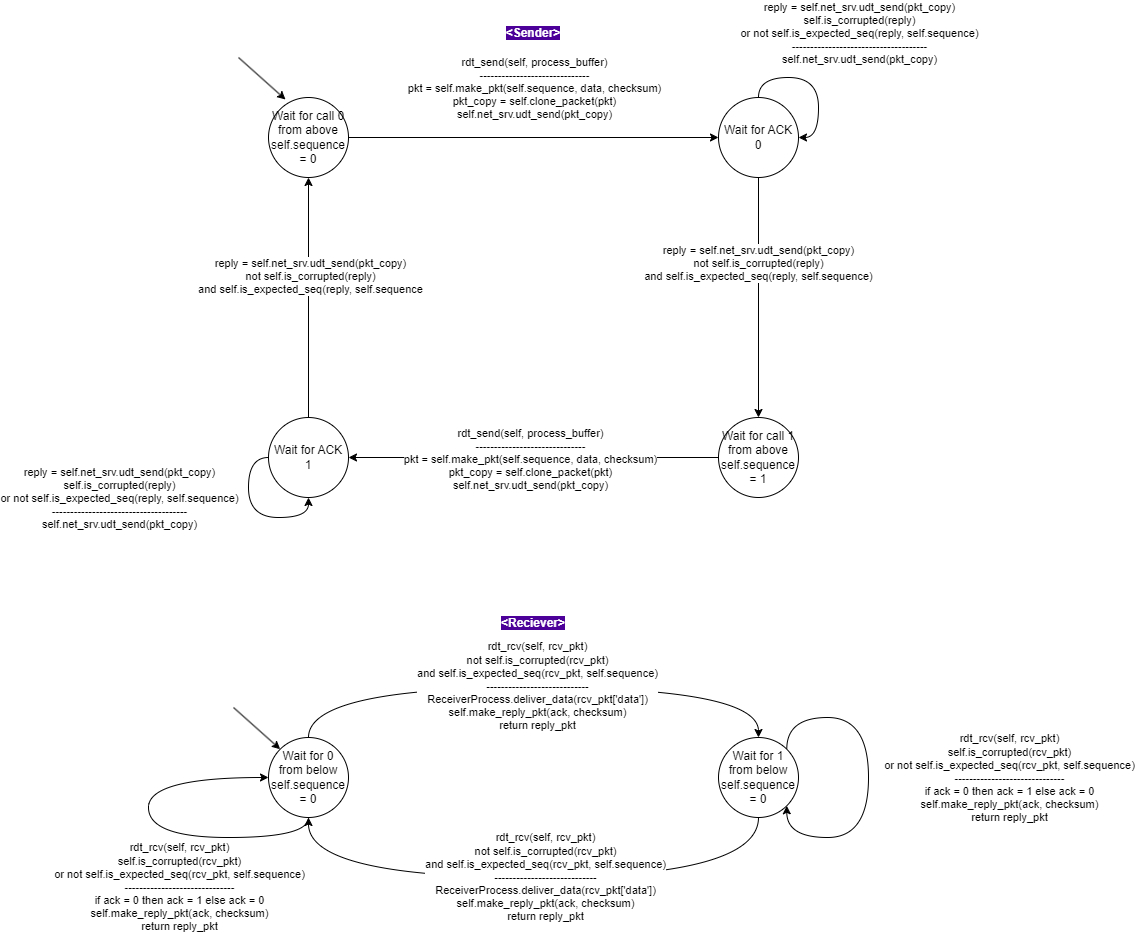

The diagram above was exported from draw.io. Its source (the exported page's mxGraphModel, read from the mxfile embedded in the PNG):
<mxGraphModel dx="1893" dy="2010" grid="1" gridSize="10" guides="1" tooltips="1" connect="1" arrows="1" fold="1" page="1" pageScale="1" pageWidth="850" pageHeight="1100" math="0" shadow="0">
  <root>
    <mxCell id="0" />
    <mxCell id="1" parent="0" />
    <mxCell id="XDxEf7RmIKlKeEhJK38n-7" style="edgeStyle=orthogonalEdgeStyle;rounded=0;orthogonalLoop=1;jettySize=auto;html=1;exitX=1;exitY=0.5;exitDx=0;exitDy=0;entryX=0;entryY=0.5;entryDx=0;entryDy=0;" parent="1" source="XDxEf7RmIKlKeEhJK38n-1" target="XDxEf7RmIKlKeEhJK38n-2" edge="1">
      <mxGeometry relative="1" as="geometry" />
    </mxCell>
    <mxCell id="XDxEf7RmIKlKeEhJK38n-8" value="rdt_send(self, process_buffer)&lt;br&gt;------------------------------&lt;br&gt;pkt = self.make_pkt(self.sequence, data, checksum)&lt;br&gt;pkt_copy = self.clone_packet(pkt)&lt;br&gt;self.net_srv.udt_send(pkt_copy)" style="edgeLabel;html=1;align=center;verticalAlign=middle;resizable=0;points=[];" parent="XDxEf7RmIKlKeEhJK38n-7" vertex="1" connectable="0">
      <mxGeometry x="-0.0095" y="-2" relative="1" as="geometry">
        <mxPoint x="2" y="-52" as="offset" />
      </mxGeometry>
    </mxCell>
    <mxCell id="XDxEf7RmIKlKeEhJK38n-1" value="Wait for call 0 from above&lt;br&gt;self.sequence = 0" style="ellipse;whiteSpace=wrap;html=1;aspect=fixed;" parent="1" vertex="1">
      <mxGeometry x="160" y="130" width="80" height="80" as="geometry" />
    </mxCell>
    <mxCell id="XDxEf7RmIKlKeEhJK38n-11" style="edgeStyle=orthogonalEdgeStyle;rounded=0;orthogonalLoop=1;jettySize=auto;html=1;exitX=0.5;exitY=1;exitDx=0;exitDy=0;" parent="1" source="XDxEf7RmIKlKeEhJK38n-2" target="XDxEf7RmIKlKeEhJK38n-4" edge="1">
      <mxGeometry relative="1" as="geometry" />
    </mxCell>
    <mxCell id="XDxEf7RmIKlKeEhJK38n-12" value="reply = self.net_srv.udt_send(pkt_copy)&lt;br style=&quot;border-color: var(--border-color);&quot;&gt;not self.is_corrupted(reply)&lt;br style=&quot;border-color: var(--border-color);&quot;&gt;and self.is_expected_seq(reply, self.sequence)&lt;br&gt;" style="edgeLabel;html=1;align=center;verticalAlign=middle;resizable=0;points=[];" parent="XDxEf7RmIKlKeEhJK38n-11" vertex="1" connectable="0">
      <mxGeometry x="-0.2917" y="-1" relative="1" as="geometry">
        <mxPoint as="offset" />
      </mxGeometry>
    </mxCell>
    <mxCell id="XDxEf7RmIKlKeEhJK38n-2" value="Wait for ACK 0" style="ellipse;whiteSpace=wrap;html=1;aspect=fixed;" parent="1" vertex="1">
      <mxGeometry x="610" y="130" width="80" height="80" as="geometry" />
    </mxCell>
    <mxCell id="XDxEf7RmIKlKeEhJK38n-17" style="edgeStyle=orthogonalEdgeStyle;rounded=0;orthogonalLoop=1;jettySize=auto;html=1;exitX=0.5;exitY=0;exitDx=0;exitDy=0;entryX=0.5;entryY=1;entryDx=0;entryDy=0;" parent="1" source="XDxEf7RmIKlKeEhJK38n-3" target="XDxEf7RmIKlKeEhJK38n-1" edge="1">
      <mxGeometry relative="1" as="geometry" />
    </mxCell>
    <mxCell id="XDxEf7RmIKlKeEhJK38n-18" value="reply = self.net_srv.udt_send(pkt_copy)&lt;br style=&quot;border-color: var(--border-color);&quot;&gt;not self.is_corrupted(reply)&lt;br style=&quot;border-color: var(--border-color);&quot;&gt;and self.is_expected_seq(reply, self.sequence" style="edgeLabel;html=1;align=center;verticalAlign=middle;resizable=0;points=[];" parent="XDxEf7RmIKlKeEhJK38n-17" vertex="1" connectable="0">
      <mxGeometry x="0.175" y="-1" relative="1" as="geometry">
        <mxPoint as="offset" />
      </mxGeometry>
    </mxCell>
    <mxCell id="XDxEf7RmIKlKeEhJK38n-3" value="Wait for ACK 1" style="ellipse;whiteSpace=wrap;html=1;aspect=fixed;" parent="1" vertex="1">
      <mxGeometry x="160" y="450" width="80" height="80" as="geometry" />
    </mxCell>
    <mxCell id="XDxEf7RmIKlKeEhJK38n-13" style="edgeStyle=orthogonalEdgeStyle;rounded=0;orthogonalLoop=1;jettySize=auto;html=1;exitX=0;exitY=0.5;exitDx=0;exitDy=0;entryX=1;entryY=0.5;entryDx=0;entryDy=0;" parent="1" source="XDxEf7RmIKlKeEhJK38n-4" target="XDxEf7RmIKlKeEhJK38n-3" edge="1">
      <mxGeometry relative="1" as="geometry" />
    </mxCell>
    <mxCell id="XDxEf7RmIKlKeEhJK38n-14" value="rdt_send(self, process_buffer)&lt;br style=&quot;border-color: var(--border-color);&quot;&gt;------------------------------&lt;br style=&quot;border-color: var(--border-color);&quot;&gt;pkt = self.make_pkt(self.sequence, data, checksum)&lt;br style=&quot;border-color: var(--border-color);&quot;&gt;pkt_copy = self.clone_packet(pkt)&lt;br style=&quot;border-color: var(--border-color);&quot;&gt;self.net_srv.udt_send(pkt_copy)" style="edgeLabel;html=1;align=center;verticalAlign=middle;resizable=0;points=[];" parent="XDxEf7RmIKlKeEhJK38n-13" vertex="1" connectable="0">
      <mxGeometry x="0.0216" y="1" relative="1" as="geometry">
        <mxPoint as="offset" />
      </mxGeometry>
    </mxCell>
    <mxCell id="XDxEf7RmIKlKeEhJK38n-4" value="Wait for call 1 from above&lt;br&gt;self.sequence = 1" style="ellipse;whiteSpace=wrap;html=1;aspect=fixed;" parent="1" vertex="1">
      <mxGeometry x="610" y="450" width="80" height="80" as="geometry" />
    </mxCell>
    <mxCell id="XDxEf7RmIKlKeEhJK38n-5" value="&lt;p style=&quot;line-height:normal&quot; class=&quot;MsoNormal&quot;&gt;&lt;b style=&quot;background-color: rgb(76, 0, 153);&quot;&gt;&lt;font color=&quot;#ffffff&quot;&gt;&amp;lt;Sender&amp;gt;&lt;/font&gt;&lt;/b&gt;&lt;/p&gt;" style="text;html=1;strokeColor=none;fillColor=none;align=center;verticalAlign=middle;whiteSpace=wrap;rounded=0;" parent="1" vertex="1">
      <mxGeometry x="395" y="50" width="60" height="30" as="geometry" />
    </mxCell>
    <mxCell id="XDxEf7RmIKlKeEhJK38n-6" value="" style="endArrow=classic;html=1;rounded=0;entryX=0;entryY=0;entryDx=0;entryDy=0;" parent="1" edge="1">
      <mxGeometry width="50" height="50" relative="1" as="geometry">
        <mxPoint x="125" y="740" as="sourcePoint" />
        <mxPoint x="171.71572875253787" y="781.715728752538" as="targetPoint" />
      </mxGeometry>
    </mxCell>
    <mxCell id="XDxEf7RmIKlKeEhJK38n-9" style="edgeStyle=orthogonalEdgeStyle;rounded=0;orthogonalLoop=1;jettySize=auto;html=1;exitX=0.5;exitY=0;exitDx=0;exitDy=0;entryX=1;entryY=0.5;entryDx=0;entryDy=0;curved=1;" parent="1" source="XDxEf7RmIKlKeEhJK38n-2" target="XDxEf7RmIKlKeEhJK38n-2" edge="1">
      <mxGeometry relative="1" as="geometry" />
    </mxCell>
    <mxCell id="XDxEf7RmIKlKeEhJK38n-10" value="reply = self.net_srv.udt_send(pkt_copy)&lt;br&gt;self.is_corrupted(reply)&lt;br&gt;or not self.is_expected_seq(reply, self.sequence)&lt;br&gt;-------------------------------------&lt;br&gt;self.net_srv.udt_send(pkt_copy)" style="edgeLabel;html=1;align=center;verticalAlign=middle;resizable=0;points=[];" parent="XDxEf7RmIKlKeEhJK38n-9" vertex="1" connectable="0">
      <mxGeometry x="-0.1125" y="-6" relative="1" as="geometry">
        <mxPoint x="49" y="-51" as="offset" />
      </mxGeometry>
    </mxCell>
    <mxCell id="XDxEf7RmIKlKeEhJK38n-15" style="edgeStyle=orthogonalEdgeStyle;rounded=0;orthogonalLoop=1;jettySize=auto;html=1;exitX=0;exitY=0.5;exitDx=0;exitDy=0;entryX=0.5;entryY=1;entryDx=0;entryDy=0;curved=1;" parent="1" source="XDxEf7RmIKlKeEhJK38n-3" target="XDxEf7RmIKlKeEhJK38n-3" edge="1">
      <mxGeometry relative="1" as="geometry" />
    </mxCell>
    <mxCell id="XDxEf7RmIKlKeEhJK38n-16" value="reply = self.net_srv.udt_send(pkt_copy)&lt;br style=&quot;border-color: var(--border-color);&quot;&gt;self.is_corrupted(reply)&lt;br style=&quot;border-color: var(--border-color);&quot;&gt;or not self.is_expected_seq(reply, self.sequence)&lt;br style=&quot;border-color: var(--border-color);&quot;&gt;-------------------------------------&lt;br style=&quot;border-color: var(--border-color);&quot;&gt;self.net_srv.udt_send(pkt_copy)" style="edgeLabel;html=1;align=center;verticalAlign=middle;resizable=0;points=[];" parent="XDxEf7RmIKlKeEhJK38n-15" vertex="1" connectable="0">
      <mxGeometry x="0.125" y="6" relative="1" as="geometry">
        <mxPoint x="-140" y="-14" as="offset" />
      </mxGeometry>
    </mxCell>
    <mxCell id="XDxEf7RmIKlKeEhJK38n-30" style="edgeStyle=orthogonalEdgeStyle;rounded=0;orthogonalLoop=1;jettySize=auto;html=1;exitX=0.5;exitY=0;exitDx=0;exitDy=0;entryX=0.5;entryY=0;entryDx=0;entryDy=0;curved=1;" parent="1" source="XDxEf7RmIKlKeEhJK38n-19" target="XDxEf7RmIKlKeEhJK38n-20" edge="1">
      <mxGeometry relative="1" as="geometry">
        <Array as="points">
          <mxPoint x="200" y="720" />
          <mxPoint x="650" y="720" />
        </Array>
      </mxGeometry>
    </mxCell>
    <mxCell id="XDxEf7RmIKlKeEhJK38n-31" value="rdt_rcv(self, rcv_pkt)&lt;br style=&quot;border-color: var(--border-color);&quot;&gt;not self.is_corrupted(rcv_pkt)&lt;br style=&quot;border-color: var(--border-color);&quot;&gt;and self.is_expected_seq(rcv_pkt, self.sequence)&lt;br style=&quot;border-color: var(--border-color);&quot;&gt;----------------------------&lt;br style=&quot;border-color: var(--border-color);&quot;&gt;ReceiverProcess.deliver_data(rcv_pkt['data'])&lt;br style=&quot;border-color: var(--border-color);&quot;&gt;self.make_reply_pkt(ack, checksum)&lt;br style=&quot;border-color: var(--border-color);&quot;&gt;return reply_pkt" style="edgeLabel;html=1;align=center;verticalAlign=middle;resizable=0;points=[];" parent="XDxEf7RmIKlKeEhJK38n-30" vertex="1" connectable="0">
      <mxGeometry x="0.0121" y="2" relative="1" as="geometry">
        <mxPoint as="offset" />
      </mxGeometry>
    </mxCell>
    <mxCell id="XDxEf7RmIKlKeEhJK38n-19" value="Wait for 0 from below&lt;br&gt;self.sequence = 0" style="ellipse;whiteSpace=wrap;html=1;aspect=fixed;" parent="1" vertex="1">
      <mxGeometry x="160" y="770" width="80" height="80" as="geometry" />
    </mxCell>
    <mxCell id="XDxEf7RmIKlKeEhJK38n-32" style="edgeStyle=orthogonalEdgeStyle;rounded=0;orthogonalLoop=1;jettySize=auto;html=1;exitX=0.5;exitY=1;exitDx=0;exitDy=0;entryX=0.5;entryY=1;entryDx=0;entryDy=0;curved=1;" parent="1" source="XDxEf7RmIKlKeEhJK38n-20" target="XDxEf7RmIKlKeEhJK38n-19" edge="1">
      <mxGeometry relative="1" as="geometry">
        <Array as="points">
          <mxPoint x="650" y="910" />
          <mxPoint x="200" y="910" />
        </Array>
      </mxGeometry>
    </mxCell>
    <mxCell id="XDxEf7RmIKlKeEhJK38n-33" value="rdt_rcv(self, rcv_pkt)&lt;br style=&quot;border-color: var(--border-color);&quot;&gt;not self.is_corrupted(rcv_pkt)&lt;br style=&quot;border-color: var(--border-color);&quot;&gt;and self.is_expected_seq(rcv_pkt, self.sequence)&lt;br style=&quot;border-color: var(--border-color);&quot;&gt;----------------------------&lt;br style=&quot;border-color: var(--border-color);&quot;&gt;ReceiverProcess.deliver_data(rcv_pkt['data'])&lt;br style=&quot;border-color: var(--border-color);&quot;&gt;self.make_reply_pkt(ack, checksum)&lt;br style=&quot;border-color: var(--border-color);&quot;&gt;return reply_pkt" style="edgeLabel;html=1;align=center;verticalAlign=middle;resizable=0;points=[];" parent="XDxEf7RmIKlKeEhJK38n-32" vertex="1" connectable="0">
      <mxGeometry x="-0.038" y="-1" relative="1" as="geometry">
        <mxPoint as="offset" />
      </mxGeometry>
    </mxCell>
    <mxCell id="XDxEf7RmIKlKeEhJK38n-20" value="Wait for 1 from below&lt;br style=&quot;border-color: var(--border-color);&quot;&gt;self.sequence = 0" style="ellipse;whiteSpace=wrap;html=1;aspect=fixed;" parent="1" vertex="1">
      <mxGeometry x="610" y="770" width="80" height="80" as="geometry" />
    </mxCell>
    <mxCell id="XDxEf7RmIKlKeEhJK38n-21" value="&lt;p style=&quot;line-height:normal&quot; class=&quot;MsoNormal&quot;&gt;&lt;b style=&quot;background-color: rgb(76, 0, 153);&quot;&gt;&lt;font color=&quot;#ffffff&quot;&gt;&amp;lt;Reciev&lt;/font&gt;&lt;/b&gt;&lt;b style=&quot;background-color: rgb(76, 0, 153);&quot;&gt;&lt;font color=&quot;#ffffff&quot;&gt;er&amp;gt;&lt;/font&gt;&lt;/b&gt;&lt;/p&gt;" style="text;html=1;strokeColor=none;fillColor=none;align=center;verticalAlign=middle;whiteSpace=wrap;rounded=0;" parent="1" vertex="1">
      <mxGeometry x="395" y="640" width="60" height="30" as="geometry" />
    </mxCell>
    <mxCell id="XDxEf7RmIKlKeEhJK38n-22" value="" style="endArrow=classic;html=1;rounded=0;entryX=0;entryY=0;entryDx=0;entryDy=0;" parent="1" edge="1">
      <mxGeometry width="50" height="50" relative="1" as="geometry">
        <mxPoint x="130" y="90" as="sourcePoint" />
        <mxPoint x="177" y="132" as="targetPoint" />
      </mxGeometry>
    </mxCell>
    <mxCell id="XDxEf7RmIKlKeEhJK38n-34" style="edgeStyle=orthogonalEdgeStyle;rounded=0;orthogonalLoop=1;jettySize=auto;html=1;exitX=1;exitY=0;exitDx=0;exitDy=0;entryX=1;entryY=1;entryDx=0;entryDy=0;curved=1;" parent="1" source="XDxEf7RmIKlKeEhJK38n-20" target="XDxEf7RmIKlKeEhJK38n-20" edge="1">
      <mxGeometry relative="1" as="geometry">
        <Array as="points">
          <mxPoint x="678" y="750" />
          <mxPoint x="760" y="750" />
          <mxPoint x="760" y="870" />
          <mxPoint x="678" y="870" />
        </Array>
      </mxGeometry>
    </mxCell>
    <mxCell id="XDxEf7RmIKlKeEhJK38n-35" value="rdt_rcv(self, rcv_pkt)&lt;br style=&quot;border-color: var(--border-color);&quot;&gt;self.is_corrupted(rcv_pkt)&lt;br style=&quot;border-color: var(--border-color);&quot;&gt;or not self.is_expected_seq(rcv_pkt, self.sequence)&lt;br&gt;------------------------------&lt;br&gt;if ack = 0 then ack = 1 else ack = 0&lt;br&gt;self.make_reply_pkt(ack, checksum)&lt;br style=&quot;border-color: var(--border-color);&quot;&gt;return reply_pkt" style="edgeLabel;html=1;align=center;verticalAlign=middle;resizable=0;points=[];" parent="XDxEf7RmIKlKeEhJK38n-34" vertex="1" connectable="0">
      <mxGeometry x="0.0029" y="-1" relative="1" as="geometry">
        <mxPoint x="141" as="offset" />
      </mxGeometry>
    </mxCell>
    <mxCell id="XDxEf7RmIKlKeEhJK38n-38" style="edgeStyle=orthogonalEdgeStyle;rounded=0;orthogonalLoop=1;jettySize=auto;html=1;exitX=0.5;exitY=1;exitDx=0;exitDy=0;entryX=0;entryY=0.5;entryDx=0;entryDy=0;curved=1;" parent="1" source="XDxEf7RmIKlKeEhJK38n-19" target="XDxEf7RmIKlKeEhJK38n-19" edge="1">
      <mxGeometry relative="1" as="geometry">
        <Array as="points">
          <mxPoint x="200" y="870" />
          <mxPoint x="40" y="870" />
          <mxPoint x="40" y="810" />
        </Array>
      </mxGeometry>
    </mxCell>
    <mxCell id="XDxEf7RmIKlKeEhJK38n-39" value="rdt_rcv(self, rcv_pkt)&lt;br style=&quot;border-color: var(--border-color);&quot;&gt;self.is_corrupted(rcv_pkt)&lt;br style=&quot;border-color: var(--border-color);&quot;&gt;or not self.is_expected_seq(rcv_pkt, self.sequence)&lt;br style=&quot;border-color: var(--border-color);&quot;&gt;------------------------------&lt;br style=&quot;border-color: var(--border-color);&quot;&gt;if ack = 0 then ack = 1 else ack = 0&lt;br style=&quot;border-color: var(--border-color);&quot;&gt;self.make_reply_pkt(ack, checksum)&lt;br style=&quot;border-color: var(--border-color);&quot;&gt;return reply_pkt" style="edgeLabel;html=1;align=center;verticalAlign=middle;resizable=0;points=[];" parent="XDxEf7RmIKlKeEhJK38n-38" vertex="1" connectable="0">
      <mxGeometry x="0.1454" y="-3" relative="1" as="geometry">
        <mxPoint x="27" y="76" as="offset" />
      </mxGeometry>
    </mxCell>
  </root>
</mxGraphModel>